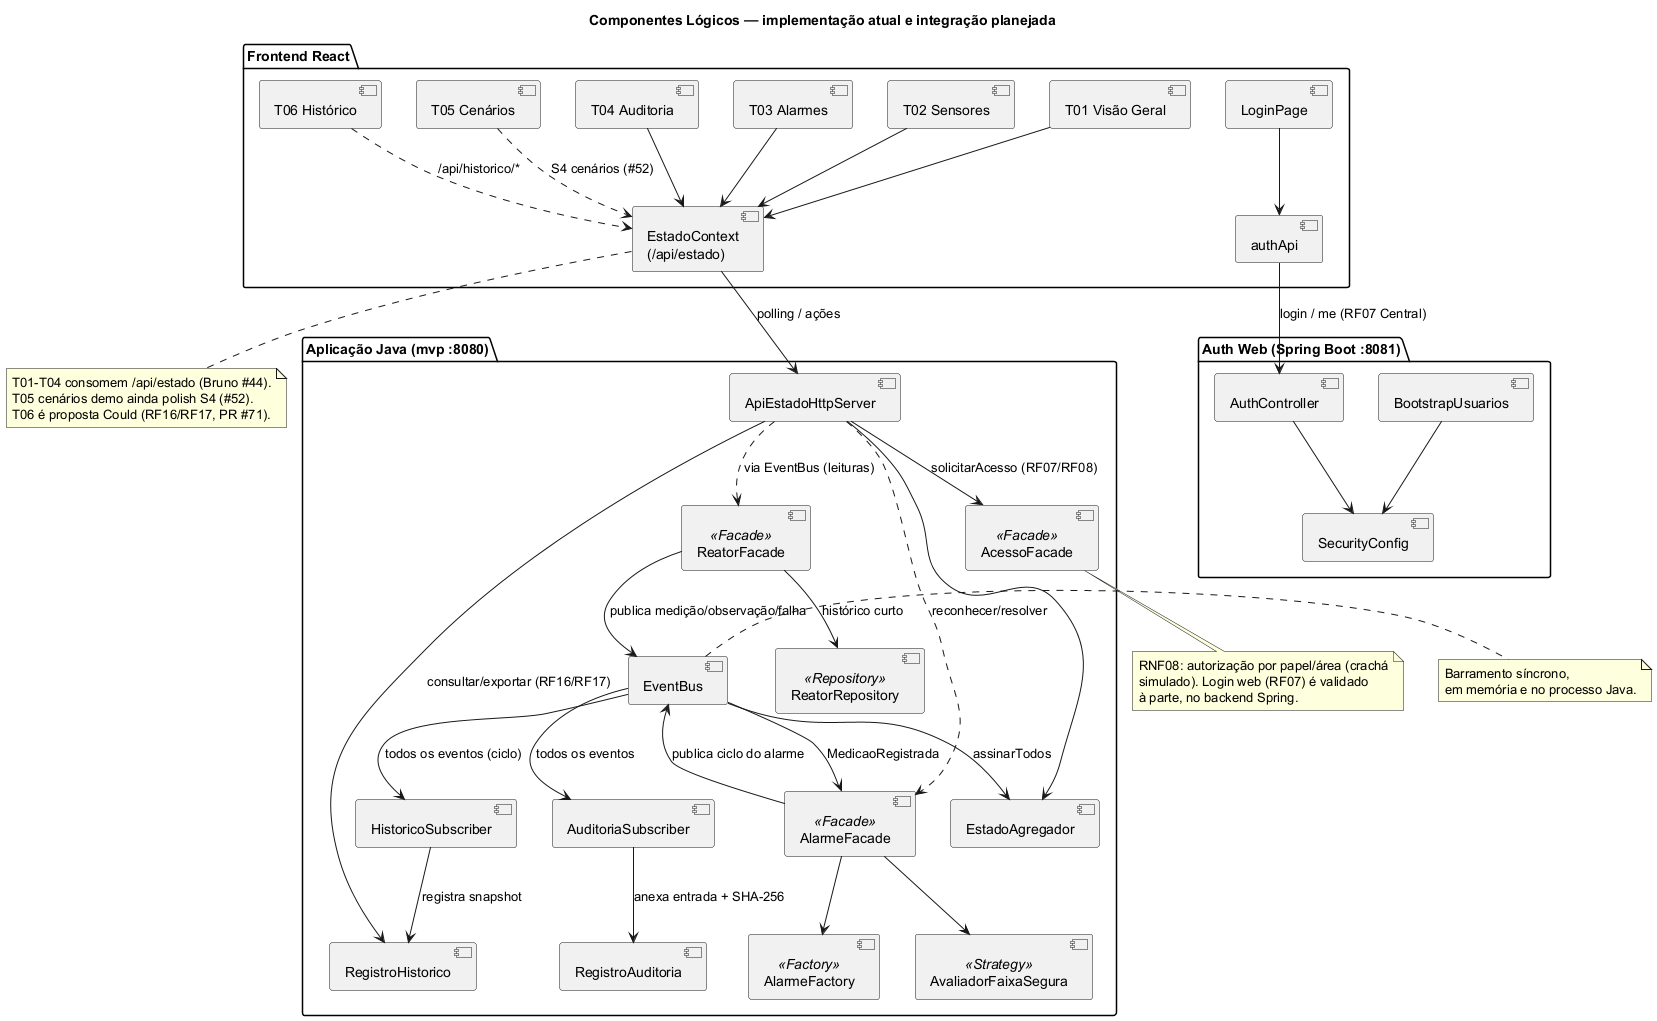

The diagram above was rendered by PlantUML. Its source (embedded in the PNG):
@startuml componentes-logicos-mvp
title Componentes Lógicos — implementação atual e integração planejada
skinparam componentStyle uml2
skinparam shadowing false

package "Frontend React" {
  component "LoginPage" as Login
  component "T01 Visão Geral" as T01
  component "T02 Sensores" as T02
  component "T03 Alarmes" as T03
  component "T04 Auditoria" as T04
  component "T05 Cenários" as T05
  component "T06 Histórico" as T06
  component "EstadoContext\n(/api/estado)" as Estado
  component "authApi" as AuthApi

  T01 --> Estado
  T02 --> Estado
  T03 --> Estado
  T04 --> Estado
  T05 ..> Estado : S4 cenários (#52)
  T06 ..> Estado : /api/historico/*
  Login --> AuthApi
}

package "Auth Web (Spring Boot :8081)" {
  component "SecurityConfig" as Sec
  component "BootstrapUsuarios" as Boot
  component "AuthController" as AuthCtrl

  AuthCtrl --> Sec
  Boot --> Sec
}

package "Aplicação Java (mvp :8080)" {
  component "ReatorFacade" as RF <<Facade>>
  component "ReatorRepository" as RR <<Repository>>
  component "AlarmeFacade" as AF <<Facade>>
  component "AvaliadorFaixaSegura" as Aval <<Strategy>>
  component "AlarmeFactory" as Factory <<Factory>>
  component "EventBus" as Bus
  component "AuditoriaSubscriber" as Aud
  component "RegistroAuditoria" as Reg
  component "AcessoFacade" as Acesso <<Facade>>
  component "HistoricoSubscriber" as HistSub
  component "RegistroHistorico" as HistReg
  component "EstadoAgregador" as EA
  component "ApiEstadoHttpServer" as Http

  RF --> RR : histórico curto
  RF --> Bus : publica medição/observação/falha
  Bus --> AF : MedicaoRegistrada
  AF --> Aval
  AF --> Factory
  AF --> Bus : publica ciclo do alarme
  Bus --> Aud : todos os eventos
  Aud --> Reg : anexa entrada + SHA-256
  Bus --> HistSub : todos os eventos (ciclo)
  HistSub --> HistReg : registra snapshot
  Bus --> EA : assinarTodos
  Http --> EA
  Http --> Acesso : solicitarAcesso (RF07/RF08)
  Http --> HistReg : consultar/exportar (RF16/RF17)
}

Estado --> Http : polling / ações
AuthApi --> AuthCtrl : login / me (RF07 Central)
Http ..> RF : via EventBus (leituras)
Http ..> AF : reconhecer/resolver

note right of Bus
  Barramento síncrono,
  em memória e no processo Java.
end note

note bottom of Estado
  T01-T04 consomem /api/estado (Bruno #44).
  T05 cenários demo ainda polish S4 (#52).
  T06 é proposta Could (RF16/RF17, PR #71).
end note

note bottom of Acesso
  RNF08: autorização por papel/área (crachá
  simulado). Login web (RF07) é validado
  à parte, no backend Spring.
end note

@enduml